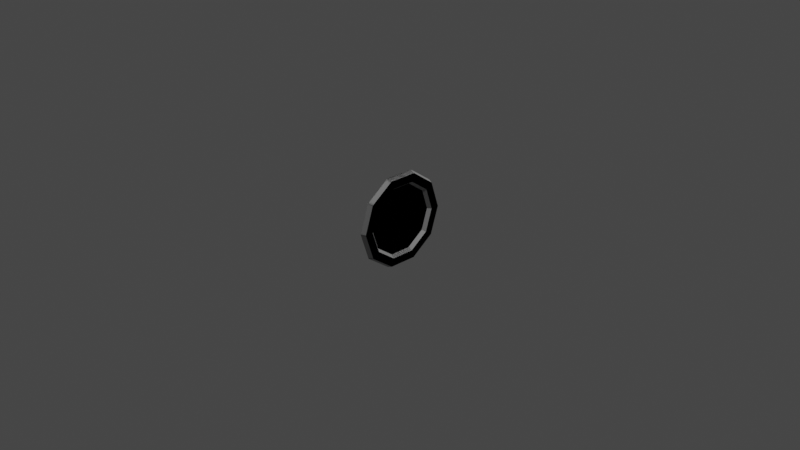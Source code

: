 # Source: Moneta.blend  (saved by Blender 2.82.7; exported with 4.5.12 LTS)
import bpy
from mathutils import Matrix  # noqa: F401  (used for matrix-valued properties, if any)

bpy.ops.wm.read_factory_settings(use_empty=True)
scene = bpy.context.scene
scene.name = 'Scene'

# ---- collections
col_collection = bpy.data.collections.new('Collection'); scene.collection.children.link(col_collection)

# ---- materials (node trees are filled in below, after node groups)
mat_silver = bpy.data.materials.new('silver')
mat_silver.use_transparent_shadow = False
mat_gold = bpy.data.materials.new('Gold')
mat_gold.use_transparent_shadow = False

# ---- material node trees
mat_silver.use_nodes = True; mat_silver.node_tree.nodes.clear()
_N = mat_silver.node_tree.nodes; _L = mat_silver.node_tree.links
n0 = _N.new('ShaderNodeOutputMaterial'); n0.name = 'Material Output'; n0.location = (300, 300)
n1 = _N.new('ShaderNodeBsdfPrincipled'); n1.name = 'Principled BSDF'; n1.location = (10, 300)
n1.distribution = 'GGX'
n1.subsurface_method = 'BURLEY'
n1.inputs[0].default_value = (0.3424, 0.3424, 0.3424, 1.0)
n1.inputs[3].default_value = 1.45
n1.inputs[27].default_value = (0.0, 0.0, 0.0, 1.0)
n1.inputs[28].default_value = 1.0
_L.new(n1.outputs[0], n0.inputs[0])
n0.is_active_output = True
mat_gold.use_nodes = True; mat_gold.node_tree.nodes.clear()
_N = mat_gold.node_tree.nodes; _L = mat_gold.node_tree.links
n0 = _N.new('ShaderNodeOutputMaterial'); n0.name = 'Material Output'; n0.location = (300, 300)
n1 = _N.new('ShaderNodeBsdfPrincipled'); n1.name = 'Principled BSDF'; n1.location = (10, 300)
n1.distribution = 'GGX'
n1.subsurface_method = 'BURLEY'
n1.inputs[0].default_value = (1.0, 0.9153, 0.0, 1.0)
n1.inputs[3].default_value = 1.45
n1.inputs[27].default_value = (0.0, 0.0, 0.0, 1.0)
n1.inputs[28].default_value = 1.0
_L.new(n1.outputs[0], n0.inputs[0])
n0.is_active_output = True

# ---- world
world_world = bpy.data.worlds.new('World'); scene.world = world_world
world_world.use_nodes = True; world_world.node_tree.nodes.clear()
_N = world_world.node_tree.nodes; _L = world_world.node_tree.links
n0 = _N.new('ShaderNodeOutputWorld'); n0.name = 'World Output'; n0.location = (300, 300)
n1 = _N.new('ShaderNodeBackground'); n1.name = 'Background'; n1.location = (10, 300)
n1.inputs[0].default_value = (0.05088, 0.05088, 0.05088, 1.0)
_L.new(n1.outputs[0], n0.inputs[0])
n0.is_active_output = True
world_world.color = (0.05088, 0.05088, 0.05088)
world_world.use_sun_shadow = False
world_world.sun_shadow_jitter_overblur = 0.0

# ---- cameras
cam_camera = bpy.data.cameras.new('Camera')
cam_camera.clip_end = 100.0
cam_camera.ortho_scale = 7.314

# ---- lights
light_light = bpy.data.lights.new('Light', 'POINT')
light_light.transmission_factor = 0.0
light_light.energy = 1000.0
light_light.shadow_soft_size = 0.1
light_light.shadow_maximum_resolution = 0.006
light_light.use_absolute_resolution = True

# ---- meshes
me_circle_002 = bpy.data.meshes.new('Circle.002')
me_circle_002.from_pydata([(6.525e-16, 0.521, 1.493e-08), (1.339e-08, 0.4215, 0.3063), (2.166e-08, 0.161, 0.4955), (2.166e-08, -0.161, 0.4955), (1.339e-08, -0.4215, 0.3063), (-1.339e-15, -0.521, -3.062e-08), (-1.339e-08, -0.4215, -0.3063), (-2.166e-08, -0.161, -0.4955), (-2.166e-08, 0.161, -0.4955), (-1.339e-08, 0.4215, -0.3063), (0.05378, 0.5, 1.639e-08), (0.05378, 0.4045, 0.2939), (0.05378, 0.1545, 0.4755), (0.05378, -0.1545, 0.4755), (0.05378, -0.4045, 0.2939), (0.05378, -0.5, -2.732e-08), (0.05378, -0.4045, -0.2939), (0.05378, -0.1545, -0.4755), (0.05378, 0.1545, -0.4755), (0.05378, 0.4045, -0.2939), (0.05378, 0.4088, 1.911e-08), (0.05378, 0.3307, 0.2403), (0.05378, 0.1263, 0.3888), (0.05378, -0.1263, 0.3888), (0.05378, -0.3307, 0.2403), (0.05378, -0.4088, -1.663e-08), (0.05378, -0.3307, -0.2403), (0.05378, -0.1263, -0.3888), (0.05378, 0.1263, -0.3888), (0.05378, 0.3307, -0.2403), (0.01529, 0.3798, 2.04e-08), (0.01529, 0.3073, 0.2232), (0.01529, 0.1174, 0.3612), (0.01529, -0.1174, 0.3612), (0.01529, -0.3073, 0.2232), (0.01529, -0.3798, -1.281e-08), (0.01529, -0.3073, -0.2232), (0.01529, -0.1174, -0.3612), (0.01529, 0.1174, -0.3612), (0.01529, 0.3073, -0.2232)], [], [(0, 10, 19, 9), (7, 17, 16, 6), (4, 14, 13, 3), (1, 11, 10, 0), (8, 18, 17, 7), (5, 15, 14, 4), (2, 12, 11, 1), (9, 19, 18, 8), (6, 16, 15, 5), (3, 13, 12, 2), (17, 27, 26, 16), (14, 24, 23, 13), (11, 21, 20, 10), (18, 28, 27, 17), (15, 25, 24, 14), (12, 22, 21, 11), (19, 29, 28, 18), (16, 26, 25, 15), (13, 23, 22, 12), (10, 20, 29, 19), (24, 34, 33, 23), (21, 31, 30, 20), (28, 38, 37, 27), (25, 35, 34, 24), (22, 32, 31, 21), (29, 39, 38, 28), (26, 36, 35, 25), (23, 33, 32, 22), (20, 30, 39, 29), (27, 37, 36, 26), (31, 32, 33, 34, 35, 36, 37, 38, 39, 30)])
me_circle_002.polygons.foreach_set('material_index', [0, 0, 0, 0, 0, 0, 0, 0, 0, 0, 0, 0, 0, 0, 0, 0, 0, 0, 0, 0, 0, 0, 0, 0, 0, 0, 0, 0, 0, 0, 1])
_uv = me_circle_002.uv_layers.new(name='UVMap')
_uv.uv.foreach_set('vector', [0.0, 0.0, 0.0, 0.0, 0.0, 0.0, 0.0, 0.0, 0.0, 0.0, 0.0, 0.0, 0.0, 0.0, 0.0, 0.0, 0.0, 0.0, 0.0, 0.0, 0.0, 0.0, 0.0, 0.0, 0.0, 0.0, 0.0, 0.0, 0.0, 0.0, 0.0, 0.0, 0.0, 0.0, 0.0, 0.0, 0.0, 0.0, 0.0, 0.0, 0.0, 0.0, 0.0, 0.0, 0.0, 0.0, 0.0, 0.0, 0.0, 0.0, 0.0, 0.0, 0.0, 0.0, 0.0, 0.0, 0.0, 0.0, 0.0, 0.0, 0.0, 0.0, 0.0, 0.0, 0.0, 0.0, 0.0, 0.0, 0.0, 0.0, 0.0, 0.0, 0.0, 0.0, 0.0, 0.0, 0.0, 0.0, 0.0, 0.0, 0.0, 0.0, 0.0, 0.0, 0.0, 0.0, 0.0, 0.0, 0.0, 0.0, 0.0, 0.0, 0.0, 0.0, 0.0, 0.0, 0.0, 0.0, 0.0, 0.0, 0.0, 0.0, 0.0, 0.0, 0.0, 0.0, 0.0, 0.0, 0.0, 0.0, 0.0, 0.0, 0.0, 0.0, 0.0, 0.0, 0.0, 0.0, 0.0, 0.0, 0.0, 0.0, 0.0, 0.0, 0.0, 0.0, 0.0, 0.0, 0.0, 0.0, 0.0, 0.0, 0.0, 0.0, 0.0, 0.0, 0.0, 0.0, 0.0, 0.0, 0.0, 0.0, 0.0, 0.0, 0.0, 0.0, 0.0, 0.0, 0.0, 0.0, 0.0, 0.0, 0.0, 0.0, 0.0, 0.0, 0.0, 0.0, 0.0, 0.0, 0.0, 0.0, 0.0, 0.0, 0.0, 0.0, 0.0, 0.0, 0.0, 0.0, 0.0, 0.0, 0.0, 0.0, 0.0, 0.0, 0.0, 0.0, 0.0, 0.0, 0.0, 0.0, 0.0, 0.0, 0.0, 0.0, 0.0, 0.0, 0.0, 0.0, 0.0, 0.0, 0.0, 0.0, 0.0, 0.0, 0.0, 0.0, 0.0, 0.0, 0.0, 0.0, 0.0, 0.0, 0.0, 0.0, 0.0, 0.0, 0.0, 0.0, 0.0, 0.0, 0.0, 0.0, 0.0, 0.0, 0.0, 0.0, 0.0, 0.0, 0.0, 0.0, 0.0, 0.0, 0.0, 0.0, 0.0, 0.0, 0.0, 0.0, 0.0, 0.0, 0.0, 0.0, 0.0, 0.0, 0.0, 0.0, 0.0, 0.0, 0.0, 0.0, 0.0, 0.0, 0.0, 0.0, 0.0, 0.0, 0.0, 0.0, 0.0, 0.0, 0.0, 0.0, 0.0, 0.0, 0.0, 0.0, 0.0, 0.0])
me_circle_002.materials.append(mat_silver)
me_circle_002.materials.append(mat_gold)
me_circle_002.use_remesh_fix_poles = True
me_circle_002.use_remesh_preserve_attributes = False
me_circle_002.use_mirror_vertex_groups = False
me_circle_002.update()

# ---- objects
ob_light = bpy.data.objects.new('Light', light_light)
ob_camera = bpy.data.objects.new('Camera', cam_camera)
ob_circle = bpy.data.objects.new('Circle', me_circle_002)

# ---- transforms, parenting, visibility, modifiers, constraints
ob_light.location = (4.076, 1.005, 5.904)
ob_light.rotation_euler = (0.6503, 0.05522, 1.866)
ob_light.lock_rotations_4d = False
ob_light.empty_display_type = 'ARROWS'
ob_light.color = (0.0, 0.0, 0.0, 0.0)
ob_light.lineart.crease_threshold = 0.0
ob_camera.location = (7.359, -6.926, 4.958)
ob_camera.rotation_euler = (1.109, 0.0, 0.8149)
ob_camera.lock_rotations_4d = False
ob_camera.empty_display_type = 'ARROWS'
ob_camera.color = (0.0, 0.0, 0.0, 0.0)
ob_camera.display_type = 'WIRE'
ob_camera.lineart.crease_threshold = 0.0
ob_circle.location = (0.0, 0.0, 0.0)
ob_circle.lineart.crease_threshold = 0.0
_m = ob_circle.modifiers.new('Mirror', 'MIRROR')
_m.use_axis = (False, False, True)
_m.use_clip = True

# ---- collection membership
col_collection.objects.link(ob_light)
col_collection.objects.link(ob_camera)
col_collection.objects.link(ob_circle)

# ---- scene / render settings (as saved in the file)
scene.camera = ob_camera
scene.frame_start = 1; scene.frame_end = 250; scene.frame_set(1)
scene.render.engine = 'BLENDER_EEVEE_NEXT'
scene.cycles.use_denoising = False
scene.cycles.samples = 128
scene.cycles.sampling_pattern = 'TABULATED_SOBOL'
scene.cycles.use_adaptive_sampling = False
scene.cycles.use_light_tree = False
scene.view_settings.view_transform = 'Filmic'
bpy.context.view_layer.update()
